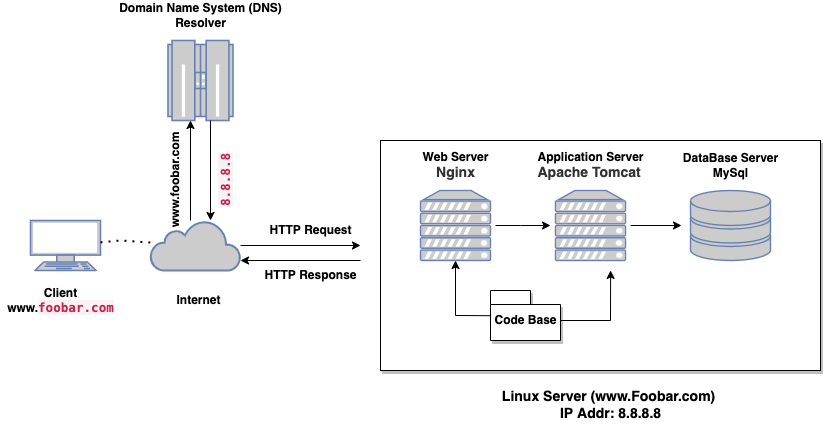

The diagram above was exported from draw.io. Its source (the exported page's mxGraphModel, read from the mxfile embedded in the PNG):
<mxGraphModel dx="1398" dy="521" grid="1" gridSize="10" guides="1" tooltips="1" connect="1" arrows="1" fold="1" page="1" pageScale="1" pageWidth="1169" pageHeight="827" math="0" shadow="0">
  <root>
    <mxCell id="0" />
    <mxCell id="1" parent="0" />
    <mxCell id="WCmvo9OzcniIr6uGOIBe-1" value="" style="fontColor=#0066CC;verticalAlign=top;verticalLabelPosition=bottom;labelPosition=center;align=center;html=1;outlineConnect=0;fillColor=#CCCCCC;strokeColor=#6881B3;gradientColor=none;gradientDirection=north;strokeWidth=2;shape=mxgraph.networks.terminal;" parent="1" vertex="1">
      <mxGeometry x="30" y="230" width="70" height="50" as="geometry" />
    </mxCell>
    <mxCell id="WCmvo9OzcniIr6uGOIBe-2" value="" style="html=1;outlineConnect=0;fillColor=#CCCCCC;strokeColor=#6881B3;gradientColor=none;gradientDirection=north;strokeWidth=2;shape=mxgraph.networks.cloud;fontColor=#ffffff;" parent="1" vertex="1">
      <mxGeometry x="150" y="230" width="90" height="50" as="geometry" />
    </mxCell>
    <mxCell id="WCmvo9OzcniIr6uGOIBe-3" value="" style="endArrow=none;dashed=1;html=1;dashPattern=1 3;strokeWidth=2;rounded=0;" parent="1" source="WCmvo9OzcniIr6uGOIBe-1" target="WCmvo9OzcniIr6uGOIBe-2" edge="1">
      <mxGeometry width="50" height="50" relative="1" as="geometry">
        <mxPoint x="120" y="255" as="sourcePoint" />
        <mxPoint x="170" y="250" as="targetPoint" />
        <Array as="points">
          <mxPoint x="120" y="250" />
        </Array>
      </mxGeometry>
    </mxCell>
    <mxCell id="WCmvo9OzcniIr6uGOIBe-7" value="" style="fontColor=#0066CC;verticalAlign=top;verticalLabelPosition=bottom;labelPosition=center;align=center;html=1;outlineConnect=0;fillColor=#CCCCCC;strokeColor=#6881B3;gradientColor=none;gradientDirection=north;strokeWidth=2;shape=mxgraph.networks.mainframe;" parent="1" vertex="1">
      <mxGeometry x="167.5" y="50" width="65" height="80" as="geometry" />
    </mxCell>
    <mxCell id="WCmvo9OzcniIr6uGOIBe-8" value="" style="endArrow=classic;html=1;rounded=0;" parent="1" edge="1">
      <mxGeometry width="50" height="50" relative="1" as="geometry">
        <mxPoint x="190" y="230" as="sourcePoint" />
        <mxPoint x="190" y="130" as="targetPoint" />
      </mxGeometry>
    </mxCell>
    <mxCell id="WCmvo9OzcniIr6uGOIBe-9" value="" style="endArrow=classic;html=1;rounded=0;" parent="1" edge="1">
      <mxGeometry width="50" height="50" relative="1" as="geometry">
        <mxPoint x="210" y="130" as="sourcePoint" />
        <mxPoint x="210" y="230" as="targetPoint" />
      </mxGeometry>
    </mxCell>
    <mxCell id="WCmvo9OzcniIr6uGOIBe-10" value="" style="rounded=0;whiteSpace=wrap;html=1;shadow=1;" parent="1" vertex="1">
      <mxGeometry x="380" y="150" width="440" height="230" as="geometry" />
    </mxCell>
    <mxCell id="WCmvo9OzcniIr6uGOIBe-13" value="" style="endArrow=classic;html=1;rounded=0;" parent="1" source="WCmvo9OzcniIr6uGOIBe-2" edge="1">
      <mxGeometry width="50" height="50" relative="1" as="geometry">
        <mxPoint x="260" y="250" as="sourcePoint" />
        <mxPoint x="360" y="255" as="targetPoint" />
      </mxGeometry>
    </mxCell>
    <mxCell id="WCmvo9OzcniIr6uGOIBe-14" value="" style="endArrow=classic;html=1;rounded=0;" parent="1" edge="1">
      <mxGeometry width="50" height="50" relative="1" as="geometry">
        <mxPoint x="360" y="270" as="sourcePoint" />
        <mxPoint x="240" y="270" as="targetPoint" />
      </mxGeometry>
    </mxCell>
    <mxCell id="WCmvo9OzcniIr6uGOIBe-15" value="" style="fontColor=#0066CC;verticalAlign=top;verticalLabelPosition=bottom;labelPosition=center;align=center;html=1;outlineConnect=0;fillColor=#CCCCCC;strokeColor=#6881B3;gradientColor=none;gradientDirection=north;strokeWidth=2;shape=mxgraph.networks.server;" parent="1" vertex="1">
      <mxGeometry x="420" y="200" width="70" height="70" as="geometry" />
    </mxCell>
    <mxCell id="WCmvo9OzcniIr6uGOIBe-43" value="" style="edgeStyle=orthogonalEdgeStyle;rounded=0;orthogonalLoop=1;jettySize=auto;html=1;" parent="1" edge="1">
      <mxGeometry relative="1" as="geometry">
        <mxPoint x="630" y="235" as="sourcePoint" />
        <mxPoint x="681" y="235" as="targetPoint" />
      </mxGeometry>
    </mxCell>
    <mxCell id="WCmvo9OzcniIr6uGOIBe-16" value="" style="fontColor=#0066CC;verticalAlign=top;verticalLabelPosition=bottom;labelPosition=center;align=center;html=1;outlineConnect=0;fillColor=#CCCCCC;strokeColor=#6881B3;gradientColor=none;gradientDirection=north;strokeWidth=2;shape=mxgraph.networks.server;" parent="1" vertex="1">
      <mxGeometry x="555" y="200" width="70" height="70" as="geometry" />
    </mxCell>
    <mxCell id="WCmvo9OzcniIr6uGOIBe-17" value="" style="fontColor=#0066CC;verticalAlign=top;verticalLabelPosition=bottom;labelPosition=center;align=center;html=1;outlineConnect=0;fillColor=#CCCCCC;strokeColor=#6881B3;gradientColor=none;gradientDirection=north;strokeWidth=2;shape=mxgraph.networks.storage;" parent="1" vertex="1">
      <mxGeometry x="690" y="200" width="80" height="70" as="geometry" />
    </mxCell>
    <mxCell id="WCmvo9OzcniIr6uGOIBe-23" value="&lt;b&gt;Client&lt;br&gt;&lt;/b&gt;&lt;div style=&quot;text-align: left;&quot;&gt;&lt;b&gt;&lt;span style=&quot;background-color: initial;&quot;&gt;www.&lt;/span&gt;&lt;font face=&quot;Menlo, Monaco, Consolas, Courier New, monospace&quot; color=&quot;#c7254e&quot;&gt;&lt;span style=&quot;font-size: 12.6px; background-color: rgb(249, 242, 244);&quot;&gt;foobar.com&lt;/span&gt;&lt;/font&gt;&lt;/b&gt;&lt;/div&gt;" style="text;html=1;align=center;verticalAlign=middle;resizable=0;points=[];autosize=1;strokeColor=none;fillColor=none;" parent="1" vertex="1">
      <mxGeometry y="295" width="120" height="30" as="geometry" />
    </mxCell>
    <mxCell id="WCmvo9OzcniIr6uGOIBe-24" value="&lt;b&gt;Internet&lt;/b&gt;" style="text;html=1;align=center;verticalAlign=middle;resizable=0;points=[];autosize=1;strokeColor=none;fillColor=none;" parent="1" vertex="1">
      <mxGeometry x="167.5" y="300" width="60" height="20" as="geometry" />
    </mxCell>
    <mxCell id="WCmvo9OzcniIr6uGOIBe-25" value="&lt;b&gt;Domain Name System (DNS)&lt;br&gt;Resolver&lt;/b&gt;" style="text;html=1;align=center;verticalAlign=middle;resizable=0;points=[];autosize=1;strokeColor=none;fillColor=none;" parent="1" vertex="1">
      <mxGeometry x="110" y="10" width="180" height="30" as="geometry" />
    </mxCell>
    <mxCell id="WCmvo9OzcniIr6uGOIBe-26" value="&lt;b&gt;www.foobar.com&lt;/b&gt;" style="text;html=1;align=center;verticalAlign=middle;resizable=0;points=[];autosize=1;strokeColor=none;fillColor=none;rotation=-90;" parent="1" vertex="1">
      <mxGeometry x="120" y="180" width="110" height="20" as="geometry" />
    </mxCell>
    <mxCell id="WCmvo9OzcniIr6uGOIBe-29" value="&lt;span style=&quot;color: rgb(199, 37, 78); font-family: Menlo, Monaco, Consolas, &amp;quot;Courier New&amp;quot;, monospace; font-size: 12.6px; text-align: left; background-color: rgb(249, 242, 244);&quot;&gt;&lt;b&gt;8.8.8.8&lt;/b&gt;&lt;/span&gt;" style="text;html=1;align=center;verticalAlign=middle;resizable=0;points=[];autosize=1;strokeColor=none;fillColor=none;rotation=-90;" parent="1" vertex="1">
      <mxGeometry x="190" y="180" width="70" height="20" as="geometry" />
    </mxCell>
    <mxCell id="WCmvo9OzcniIr6uGOIBe-30" value="&lt;b&gt;HTTP Request&lt;/b&gt;" style="text;html=1;align=center;verticalAlign=middle;resizable=0;points=[];autosize=1;strokeColor=none;fillColor=none;" parent="1" vertex="1">
      <mxGeometry x="260" y="230" width="100" height="20" as="geometry" />
    </mxCell>
    <mxCell id="WCmvo9OzcniIr6uGOIBe-32" value="&lt;b&gt;HTTP Response&lt;/b&gt;" style="text;html=1;align=center;verticalAlign=middle;resizable=0;points=[];autosize=1;strokeColor=none;fillColor=none;" parent="1" vertex="1">
      <mxGeometry x="255" y="275" width="110" height="20" as="geometry" />
    </mxCell>
    <mxCell id="WCmvo9OzcniIr6uGOIBe-36" value="&lt;b&gt;Web Server&lt;br&gt;&lt;span style=&quot;color: rgb(51, 51, 51); font-family: aktiv-grotesk, sans-serif; font-size: 14px; text-align: left; background-color: rgb(255, 255, 255);&quot;&gt;Nginx&lt;/span&gt;&lt;/b&gt;" style="text;html=1;align=center;verticalAlign=middle;resizable=0;points=[];autosize=1;strokeColor=none;fillColor=none;" parent="1" vertex="1">
      <mxGeometry x="415" y="160" width="80" height="30" as="geometry" />
    </mxCell>
    <mxCell id="WCmvo9OzcniIr6uGOIBe-37" value="&lt;b&gt;Application Server&lt;br&gt;&lt;div style=&quot;text-align: left;&quot;&gt;&lt;b style=&quot;font-size: 14px; background-color: rgb(255, 255, 255);&quot;&gt;&lt;font face=&quot;aktiv-grotesk, sans-serif&quot; color=&quot;#333333&quot;&gt;Apache Tomcat&lt;/font&gt;&lt;/b&gt;&lt;/div&gt;&lt;/b&gt;" style="text;html=1;align=center;verticalAlign=middle;resizable=0;points=[];autosize=1;strokeColor=none;fillColor=none;" parent="1" vertex="1">
      <mxGeometry x="530" y="160" width="120" height="30" as="geometry" />
    </mxCell>
    <mxCell id="WCmvo9OzcniIr6uGOIBe-38" value="&lt;b&gt;DataBase Server&lt;br&gt;MySql&lt;br&gt;&lt;/b&gt;" style="text;html=1;align=center;verticalAlign=middle;resizable=0;points=[];autosize=1;strokeColor=none;fillColor=none;" parent="1" vertex="1">
      <mxGeometry x="675" y="160" width="110" height="30" as="geometry" />
    </mxCell>
    <mxCell id="WCmvo9OzcniIr6uGOIBe-53" value="" style="edgeStyle=orthogonalEdgeStyle;rounded=0;orthogonalLoop=1;jettySize=auto;html=1;" parent="1" edge="1">
      <mxGeometry relative="1" as="geometry">
        <mxPoint x="495" y="234.99999999999994" as="sourcePoint" />
        <mxPoint x="550" y="234.99999999999994" as="targetPoint" />
        <Array as="points">
          <mxPoint x="520" y="235" />
          <mxPoint x="520" y="235" />
        </Array>
      </mxGeometry>
    </mxCell>
    <mxCell id="WCmvo9OzcniIr6uGOIBe-39" value="Code Base" style="shape=folder;fontStyle=1;spacingTop=10;tabWidth=40;tabHeight=14;tabPosition=left;html=1;shadow=1;" parent="1" vertex="1">
      <mxGeometry x="490" y="300" width="70" height="50" as="geometry" />
    </mxCell>
    <mxCell id="WCmvo9OzcniIr6uGOIBe-56" value="" style="endArrow=none;html=1;rounded=0;" parent="1" target="WCmvo9OzcniIr6uGOIBe-39" edge="1">
      <mxGeometry width="50" height="50" relative="1" as="geometry">
        <mxPoint x="560" y="320" as="sourcePoint" />
        <mxPoint x="590" y="280" as="targetPoint" />
        <Array as="points" />
      </mxGeometry>
    </mxCell>
    <mxCell id="WCmvo9OzcniIr6uGOIBe-58" value="" style="endArrow=classic;html=1;rounded=0;verticalAlign=bottom;exitX=1;exitY=0.6;exitDx=0;exitDy=0;exitPerimeter=0;entryX=0.523;entryY=0.565;entryDx=0;entryDy=0;entryPerimeter=0;" parent="1" source="WCmvo9OzcniIr6uGOIBe-39" target="WCmvo9OzcniIr6uGOIBe-10" edge="1">
      <mxGeometry width="50" height="50" relative="1" as="geometry">
        <mxPoint x="565" y="335" as="sourcePoint" />
        <mxPoint x="615" y="285" as="targetPoint" />
        <Array as="points">
          <mxPoint x="610" y="330" />
        </Array>
      </mxGeometry>
    </mxCell>
    <mxCell id="WCmvo9OzcniIr6uGOIBe-63" value="" style="endArrow=classic;html=1;rounded=0;exitX=-0.003;exitY=0.504;exitDx=0;exitDy=0;exitPerimeter=0;" parent="1" source="WCmvo9OzcniIr6uGOIBe-39" target="WCmvo9OzcniIr6uGOIBe-15" edge="1">
      <mxGeometry width="50" height="50" relative="1" as="geometry">
        <mxPoint x="440" y="335" as="sourcePoint" />
        <mxPoint x="490" y="285" as="targetPoint" />
        <Array as="points">
          <mxPoint x="455" y="325" />
        </Array>
      </mxGeometry>
    </mxCell>
    <mxCell id="XhV771tHZHVgZ5_6hFlq-16" value="&lt;b&gt;&lt;font style=&quot;font-size: 14px;&quot;&gt;Linux Server (www.Foobar.com)&amp;nbsp;&lt;br&gt;IP Addr: 8.8.8.8&lt;/font&gt;&lt;/b&gt;" style="text;html=1;align=center;verticalAlign=middle;resizable=0;points=[];autosize=1;strokeColor=none;fillColor=none;" parent="1" vertex="1">
      <mxGeometry x="495" y="394" width="230" height="40" as="geometry" />
    </mxCell>
  </root>
</mxGraphModel>